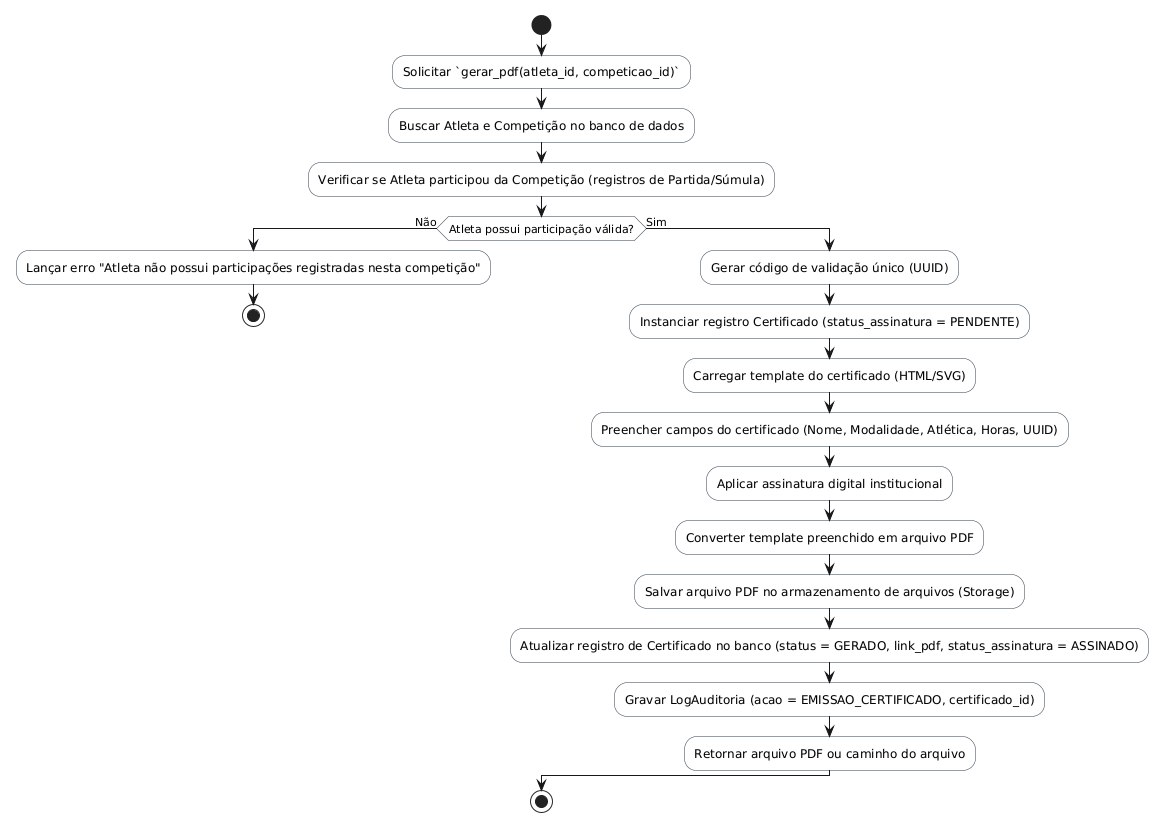

The diagram above was rendered by PlantUML. Its source (embedded in the PNG):
@startuml
skinparam shadowing false
skinparam monochrome false
skinparam ActivityBackgroundColor #F8F9F9
skinparam ActivityBorderColor #2C3E50

start
:Solicitar `gerar_pdf(atleta_id, competicao_id)`;
:Buscar Atleta e Competição no banco de dados;
:Verificar se Atleta participou da Competição (registros de Partida/Súmula);
if (Atleta possui participação válida?) then (Não)
  :Lançar erro "Atleta não possui participações registradas nesta competição";
  stop
else (Sim)
  :Gerar código de validação único (UUID);
  :Instanciar registro Certificado (status_assinatura = PENDENTE);
  :Carregar template do certificado (HTML/SVG);
  :Preencher campos do certificado (Nome, Modalidade, Atlética, Horas, UUID);
  :Aplicar assinatura digital institucional;
  :Converter template preenchido em arquivo PDF;
  :Salvar arquivo PDF no armazenamento de arquivos (Storage);
  :Atualizar registro de Certificado no banco (status = GERADO, link_pdf, status_assinatura = ASSINADO);
  :Gravar LogAuditoria (acao = EMISSAO_CERTIFICADO, certificado_id);
  :Retornar arquivo PDF ou caminho do arquivo;
endif
stop
@enduml